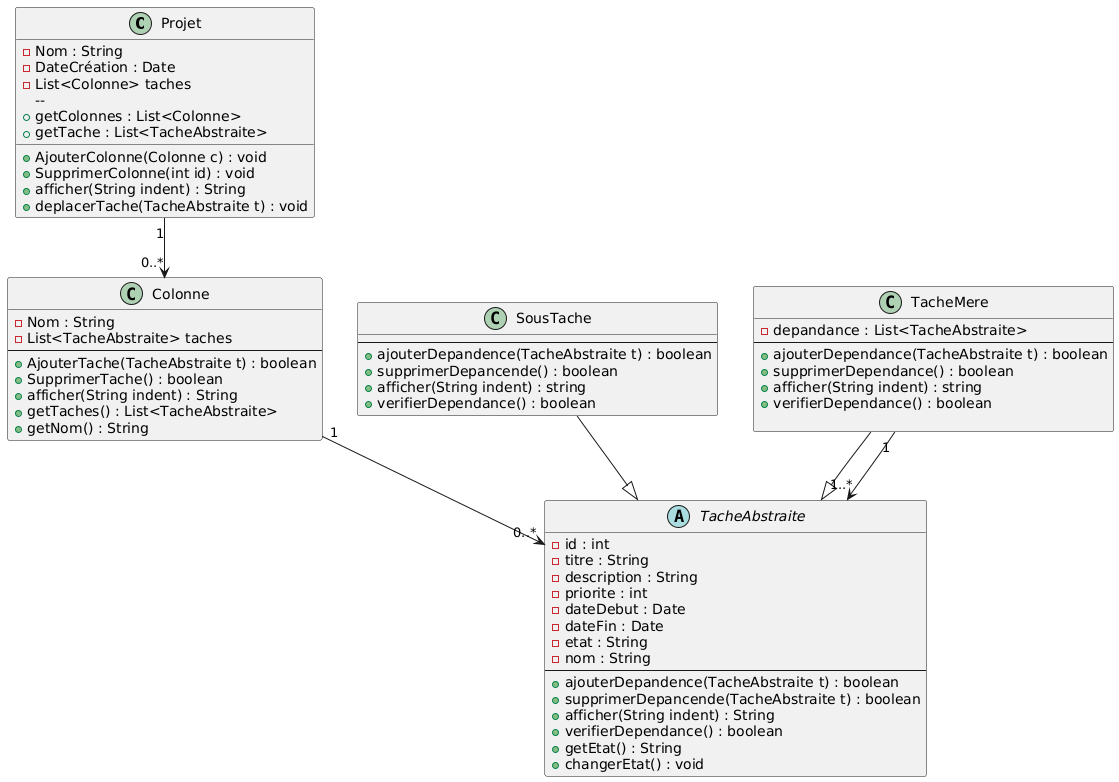

The diagram above was rendered by PlantUML. Its source (embedded in the PNG):
@startuml
class Projet {
  - Nom : String
  - DateCréation : Date
  - List<Colonne> taches
  -- 
  + AjouterColonne(Colonne c) : void
  + SupprimerColonne(int id) : void
  + afficher(String indent) : String
  + deplacerTache(TacheAbstraite t) : void
  + getColonnes : List<Colonne>
  + getTache : List<TacheAbstraite>
}

class Colonne {
  - Nom : String
  - List<TacheAbstraite> taches
  --
  + AjouterTache(TacheAbstraite t) : boolean
  + SupprimerTache() : boolean
  + afficher(String indent) : String
  + getTaches() : List<TacheAbstraite>
  + getNom() : String
}

abstract TacheAbstraite{
    - id : int
    - titre : String
    - description : String
    - priorite : int 
    - dateDebut : Date
    - dateFin : Date
    - etat : String
    - nom : String
    --
    + ajouterDepandence(TacheAbstraite t) : boolean
    + supprimerDepancende(TacheAbstraite t) : boolean
    + afficher(String indent) : String
    + verifierDependance() : boolean
    + getEtat() : String
    + changerEtat() : void
}

class SousTache{
    --
    + ajouterDepandence(TacheAbstraite t) : boolean
    + supprimerDepancende() : boolean
    + afficher(String indent) : string
    + verifierDependance() : boolean
}

class TacheMere{
    - depandance : List<TacheAbstraite>
    --
    + ajouterDependance(TacheAbstraite t) : boolean
    + supprimerDependance() : boolean
    + afficher(String indent) : string
    + verifierDependance() : boolean
    
}



Projet "1" --> "0..*" Colonne
Colonne "1" --> "0..*" TacheAbstraite
SousTache --|> TacheAbstraite
TacheMere --|> TacheAbstraite
TacheMere "1" --> "1..*" TacheAbstraite
@enduml